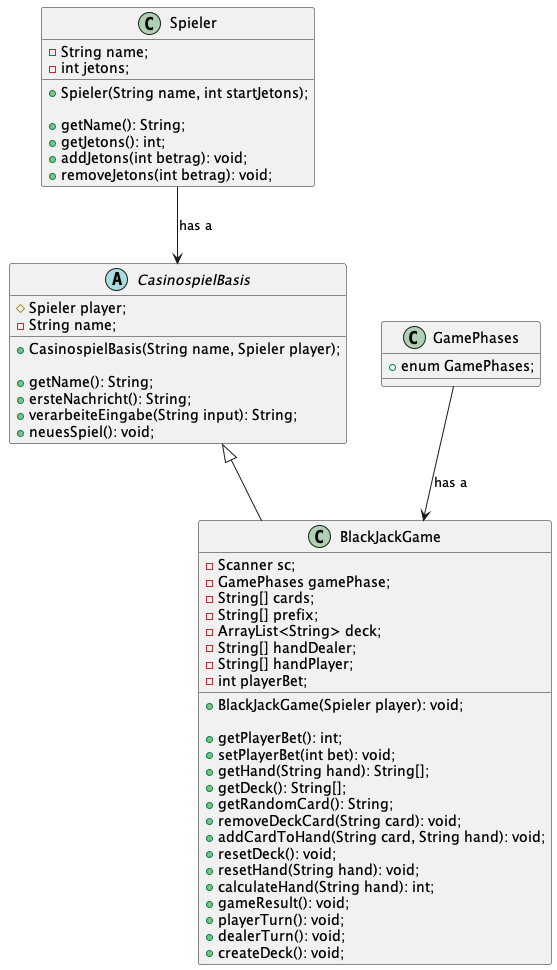

The diagram above was rendered by PlantUML. Its source (embedded in the PNG):
@startuml BlackJack
class Spieler {
    - String name;
    - int jetons;

    + Spieler(String name, int startJetons);

    + getName(): String;
    + getJetons(): int;
    + addJetons(int betrag): void;
    + removeJetons(int betrag): void;
}

abstract class CasinospielBasis {
    # Spieler player;
    - String name;

    + CasinospielBasis(String name, Spieler player);

    + getName(): String;
    + ersteNachricht(): String;
    + verarbeiteEingabe(String input): String;
    + neuesSpiel(): void;
}


class BlackJackGame extends CasinospielBasis{
    - Scanner sc;
    - GamePhases gamePhase;
    - String[] cards;
    - String[] prefix;
    - ArrayList<String> deck;
    - String[] handDealer;
    - String[] handPlayer; 
    - int playerBet;

    + BlackJackGame(Spieler player): void;

    + getPlayerBet(): int;
    + setPlayerBet(int bet): void;
    + getHand(String hand): String[];
    + getDeck(): String[];
    + getRandomCard(): String;
    + removeDeckCard(String card): void;
    + addCardToHand(String card, String hand): void;
    + resetDeck(): void;
    + resetHand(String hand): void;
    + calculateHand(String hand): int;
    + gameResult(): void;
    + playerTurn(): void;
    + dealerTurn(): void;
    + createDeck(): void;
}

class GamePhases {
    + enum GamePhases;
}

Spieler --> CasinospielBasis : "has a"
GamePhases --> BlackJackGame: "has a"
@enduml